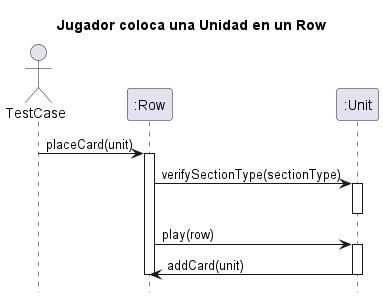

The diagram above was rendered by PlantUML. Its source (embedded in the PNG):
@startuml

hide footbox
title Jugador coloca una Unidad en un Row

actor TestCase
participant ":Row" as row
participant ":Unit" as unit

TestCase -> row : placeCard(unit)
    activate row
    row -> unit : verifySectionType(sectionType)
        activate unit
        deactivate unit

    row -> unit : play(row)
        activate unit
        unit -> row : addCard(unit)
        deactivate unit
    deactivate row
@enduml